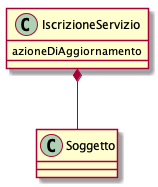

The diagram above was rendered by PlantUML. Its source (embedded in the PNG):
@startuml

class IscrizioneServizio {
azioneDiAggiornamento
}

class Soggetto{
}

IscrizioneServizio *-- Soggetto 
@enduml